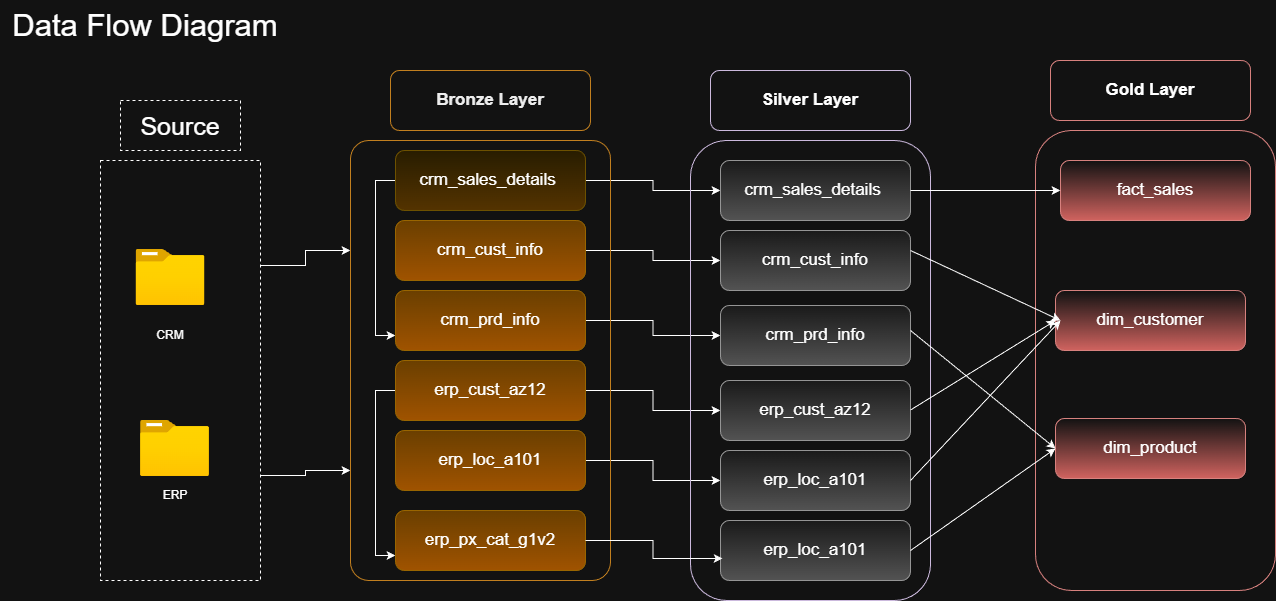

The diagram above was exported from draw.io. Its source (the exported page's mxGraphModel, read from the mxfile embedded in the PNG):
<mxGraphModel dx="1434" dy="964" grid="1" gridSize="10" guides="1" tooltips="1" connect="1" arrows="1" fold="1" page="0" pageScale="1" pageWidth="850" pageHeight="1100" background="none" math="0" shadow="0">
  <root>
    <mxCell id="0" />
    <mxCell id="1" parent="0" />
    <mxCell id="o23vJn0_JPkrQ6PiDLcj-82" edge="1" parent="1" source="o23vJn0_JPkrQ6PiDLcj-2" style="edgeStyle=orthogonalEdgeStyle;rounded=0;orthogonalLoop=1;jettySize=auto;html=1;exitX=1;exitY=0.25;exitDx=0;exitDy=0;entryX=0;entryY=0.25;entryDx=0;entryDy=0;" target="o23vJn0_JPkrQ6PiDLcj-29">
      <mxGeometry relative="1" as="geometry" />
    </mxCell>
    <mxCell id="o23vJn0_JPkrQ6PiDLcj-84" edge="1" parent="1" source="o23vJn0_JPkrQ6PiDLcj-2" style="edgeStyle=orthogonalEdgeStyle;rounded=0;orthogonalLoop=1;jettySize=auto;html=1;exitX=1;exitY=0.75;exitDx=0;exitDy=0;entryX=0;entryY=0.75;entryDx=0;entryDy=0;" target="o23vJn0_JPkrQ6PiDLcj-29">
      <mxGeometry relative="1" as="geometry" />
    </mxCell>
    <mxCell id="o23vJn0_JPkrQ6PiDLcj-2" parent="1" style="rounded=0;whiteSpace=wrap;html=1;fillColor=none;dashed=1;" value="" vertex="1">
      <mxGeometry height="420" width="160" x="-40" y="120" as="geometry" />
    </mxCell>
    <mxCell id="o23vJn0_JPkrQ6PiDLcj-3" parent="1" style="rounded=0;dashed=1;textShadow=0;fontColor=default;labelBorderColor=none;whiteSpace=wrap;html=1;" value="&lt;font style=&quot;font-size: 25px;&quot;&gt;Source&lt;/font&gt;" vertex="1">
      <mxGeometry height="50" width="120" x="-20" y="60" as="geometry" />
    </mxCell>
    <mxCell id="o23vJn0_JPkrQ6PiDLcj-4" parent="1" style="image;aspect=fixed;html=1;points=[];align=center;fontSize=12;image=img/lib/azure2/general/Folder_Blank.svg;" value="" vertex="1">
      <mxGeometry height="56.00000000000001" width="69" x="-4.5" y="209" as="geometry" />
    </mxCell>
    <mxCell id="o23vJn0_JPkrQ6PiDLcj-5" parent="1" style="image;aspect=fixed;html=1;points=[];align=center;fontSize=12;image=img/lib/azure2/general/Folder_Blank.svg;" value="" vertex="1">
      <mxGeometry height="56.00000000000001" width="69" y="380" as="geometry" />
    </mxCell>
    <mxCell id="o23vJn0_JPkrQ6PiDLcj-8" parent="1" style="rounded=1;whiteSpace=wrap;html=1;fillColor=none;fontColor=#000000;strokeColor=#BD7000;" value="&lt;font style=&quot;font-size: 17px;&quot;&gt;&lt;b&gt;Bronze Layer&lt;/b&gt;&lt;/font&gt;" vertex="1">
      <mxGeometry height="60" width="200" x="250" y="30" as="geometry" />
    </mxCell>
    <mxCell id="o23vJn0_JPkrQ6PiDLcj-70" edge="1" parent="1" source="o23vJn0_JPkrQ6PiDLcj-9" style="edgeStyle=orthogonalEdgeStyle;rounded=0;orthogonalLoop=1;jettySize=auto;html=1;exitX=1;exitY=0.5;exitDx=0;exitDy=0;entryX=0;entryY=0.5;entryDx=0;entryDy=0;" target="o23vJn0_JPkrQ6PiDLcj-49">
      <mxGeometry relative="1" as="geometry" />
    </mxCell>
    <mxCell id="o23vJn0_JPkrQ6PiDLcj-85" edge="1" parent="1" source="o23vJn0_JPkrQ6PiDLcj-9" style="edgeStyle=orthogonalEdgeStyle;rounded=0;orthogonalLoop=1;jettySize=auto;html=1;exitX=0;exitY=0.5;exitDx=0;exitDy=0;entryX=0;entryY=0.75;entryDx=0;entryDy=0;" target="o23vJn0_JPkrQ6PiDLcj-13">
      <mxGeometry relative="1" as="geometry">
        <mxPoint x="180" y="160" as="targetPoint" />
      </mxGeometry>
    </mxCell>
    <mxCell id="o23vJn0_JPkrQ6PiDLcj-9" parent="1" style="rounded=1;whiteSpace=wrap;html=1;fillColor=#fff2cc;strokeColor=#d6b656;gradientColor=#ffd966;" value="&lt;span style=&quot;font-size: 17px;&quot;&gt;crm_sales_details&amp;nbsp;&lt;/span&gt;" vertex="1">
      <mxGeometry height="60" width="190" x="255" y="110" as="geometry" />
    </mxCell>
    <mxCell id="o23vJn0_JPkrQ6PiDLcj-71" edge="1" parent="1" source="o23vJn0_JPkrQ6PiDLcj-11" style="edgeStyle=orthogonalEdgeStyle;rounded=0;orthogonalLoop=1;jettySize=auto;html=1;exitX=1;exitY=0.5;exitDx=0;exitDy=0;" target="o23vJn0_JPkrQ6PiDLcj-51">
      <mxGeometry relative="1" as="geometry" />
    </mxCell>
    <mxCell id="o23vJn0_JPkrQ6PiDLcj-11" parent="1" style="rounded=1;whiteSpace=wrap;html=1;fillColor=#ffcd28;strokeColor=#d79b00;gradientColor=#ffa500;" value="&lt;span style=&quot;font-size: 17px;&quot;&gt;crm_cust_info&lt;/span&gt;" vertex="1">
      <mxGeometry height="60" width="190" x="255" y="180" as="geometry" />
    </mxCell>
    <mxCell id="o23vJn0_JPkrQ6PiDLcj-72" edge="1" parent="1" source="o23vJn0_JPkrQ6PiDLcj-13" style="edgeStyle=orthogonalEdgeStyle;rounded=0;orthogonalLoop=1;jettySize=auto;html=1;exitX=1;exitY=0.5;exitDx=0;exitDy=0;entryX=0;entryY=0.5;entryDx=0;entryDy=0;" target="o23vJn0_JPkrQ6PiDLcj-53">
      <mxGeometry relative="1" as="geometry" />
    </mxCell>
    <mxCell id="o23vJn0_JPkrQ6PiDLcj-13" parent="1" style="rounded=1;whiteSpace=wrap;html=1;fillColor=#ffcd28;strokeColor=#d79b00;gradientColor=#ffa500;" value="&lt;span style=&quot;font-size: 17px;&quot;&gt;crm_prd_info&lt;/span&gt;" vertex="1">
      <mxGeometry height="60" width="190" x="255" y="250" as="geometry" />
    </mxCell>
    <mxCell id="o23vJn0_JPkrQ6PiDLcj-73" edge="1" parent="1" source="o23vJn0_JPkrQ6PiDLcj-16" style="edgeStyle=orthogonalEdgeStyle;rounded=0;orthogonalLoop=1;jettySize=auto;html=1;exitX=1;exitY=0.5;exitDx=0;exitDy=0;entryX=0;entryY=0.5;entryDx=0;entryDy=0;" target="o23vJn0_JPkrQ6PiDLcj-55">
      <mxGeometry relative="1" as="geometry" />
    </mxCell>
    <mxCell id="o23vJn0_JPkrQ6PiDLcj-86" edge="1" parent="1" source="o23vJn0_JPkrQ6PiDLcj-16" style="edgeStyle=orthogonalEdgeStyle;rounded=0;orthogonalLoop=1;jettySize=auto;html=1;exitX=0;exitY=0.5;exitDx=0;exitDy=0;entryX=0;entryY=0.75;entryDx=0;entryDy=0;" target="o23vJn0_JPkrQ6PiDLcj-31">
      <mxGeometry relative="1" as="geometry" />
    </mxCell>
    <mxCell id="o23vJn0_JPkrQ6PiDLcj-16" parent="1" style="rounded=1;whiteSpace=wrap;html=1;fillColor=#ffcd28;strokeColor=#d79b00;gradientColor=#ffa500;" value="&lt;span style=&quot;font-size: 17px;&quot;&gt;erp_cust_az12&lt;/span&gt;" vertex="1">
      <mxGeometry height="60" width="190" x="255" y="320" as="geometry" />
    </mxCell>
    <mxCell id="o23vJn0_JPkrQ6PiDLcj-74" edge="1" parent="1" source="o23vJn0_JPkrQ6PiDLcj-27" style="edgeStyle=orthogonalEdgeStyle;rounded=0;orthogonalLoop=1;jettySize=auto;html=1;exitX=1;exitY=0.5;exitDx=0;exitDy=0;" target="o23vJn0_JPkrQ6PiDLcj-57">
      <mxGeometry relative="1" as="geometry" />
    </mxCell>
    <mxCell id="o23vJn0_JPkrQ6PiDLcj-27" parent="1" style="rounded=1;whiteSpace=wrap;html=1;fillColor=#ffcd28;strokeColor=#d79b00;gradientColor=#ffa500;" value="&lt;span style=&quot;font-size: 17px;&quot;&gt;erp_loc_a101&lt;/span&gt;" vertex="1">
      <mxGeometry height="60" width="190" x="255" y="390" as="geometry" />
    </mxCell>
    <mxCell id="o23vJn0_JPkrQ6PiDLcj-29" parent="1" style="rounded=1;whiteSpace=wrap;html=1;fillColor=none;fontColor=#000000;strokeColor=#BD7000;arcSize=7;" value="" vertex="1">
      <mxGeometry height="440" width="260" x="210" y="100" as="geometry" />
    </mxCell>
    <mxCell id="o23vJn0_JPkrQ6PiDLcj-31" parent="1" style="rounded=1;whiteSpace=wrap;html=1;fillColor=#ffcd28;strokeColor=#d79b00;gradientColor=#ffa500;" value="&lt;span style=&quot;font-size: 17px;&quot;&gt;erp_px_cat_g1v2&lt;/span&gt;" vertex="1">
      <mxGeometry height="60" width="190" x="255" y="470" as="geometry" />
    </mxCell>
    <mxCell id="o23vJn0_JPkrQ6PiDLcj-33" parent="1" style="rounded=1;whiteSpace=wrap;html=1;fillColor=none;fontColor=#ffffff;strokeColor=#432D57;" value="" vertex="1">
      <mxGeometry height="460" width="240" x="550" y="100" as="geometry" />
    </mxCell>
    <mxCell id="o23vJn0_JPkrQ6PiDLcj-35" parent="1" style="rounded=1;whiteSpace=wrap;html=1;fillColor=none;fontColor=#ffffff;strokeColor=#432D57;" value="&lt;span style=&quot;font-size: 17px;&quot;&gt;&lt;font style=&quot;color: light-dark(rgb(0, 0, 0), rgb(255, 255, 255));&quot;&gt;&lt;b&gt;Silver Layer&lt;/b&gt;&lt;/font&gt;&lt;/span&gt;" vertex="1">
      <mxGeometry height="60" width="200" x="570" y="30" as="geometry" />
    </mxCell>
    <mxCell id="o23vJn0_JPkrQ6PiDLcj-37" parent="1" style="text;html=1;whiteSpace=wrap;strokeColor=none;fillColor=none;align=center;verticalAlign=middle;rounded=0;" value="CRM" vertex="1">
      <mxGeometry height="30" width="60" y="280" as="geometry" />
    </mxCell>
    <mxCell id="o23vJn0_JPkrQ6PiDLcj-40" parent="1" style="text;html=1;whiteSpace=wrap;strokeColor=none;fillColor=none;align=center;verticalAlign=middle;rounded=0;" value="ERP" vertex="1">
      <mxGeometry height="30" width="60" x="4.5" y="440" as="geometry" />
    </mxCell>
    <mxCell id="o23vJn0_JPkrQ6PiDLcj-49" parent="1" style="rounded=1;whiteSpace=wrap;html=1;fillColor=#f5f5f5;strokeColor=#666666;gradientColor=#b3b3b3;" value="&lt;span style=&quot;font-size: 17px;&quot;&gt;&lt;font style=&quot;color: light-dark(rgb(0, 0, 0), rgb(255, 255, 255));&quot;&gt;crm_sales_details&lt;/font&gt;&amp;nbsp;&lt;/span&gt;" vertex="1">
      <mxGeometry height="60" width="190" x="580" y="120" as="geometry" />
    </mxCell>
    <mxCell id="o23vJn0_JPkrQ6PiDLcj-51" parent="1" style="rounded=1;whiteSpace=wrap;html=1;fillColor=#f5f5f5;strokeColor=#666666;gradientColor=#b3b3b3;" value="&lt;span style=&quot;font-size: 17px;&quot;&gt;&lt;font style=&quot;color: light-dark(rgb(0, 0, 0), rgb(255, 255, 255));&quot;&gt;crm_cust_info&lt;/font&gt;&lt;/span&gt;" vertex="1">
      <mxGeometry height="60" width="190" x="580" y="190" as="geometry" />
    </mxCell>
    <mxCell id="o23vJn0_JPkrQ6PiDLcj-53" parent="1" style="rounded=1;whiteSpace=wrap;html=1;fillColor=#f5f5f5;strokeColor=#666666;gradientColor=#b3b3b3;" value="&lt;span style=&quot;font-size: 17px;&quot;&gt;&lt;font style=&quot;color: light-dark(rgb(0, 0, 0), rgb(255, 255, 255));&quot;&gt;crm_prd_info&lt;/font&gt;&lt;/span&gt;" vertex="1">
      <mxGeometry height="60" width="190" x="580" y="265" as="geometry" />
    </mxCell>
    <mxCell id="o23vJn0_JPkrQ6PiDLcj-55" parent="1" style="rounded=1;whiteSpace=wrap;html=1;fillColor=#f5f5f5;strokeColor=#666666;gradientColor=#b3b3b3;" value="&lt;font style=&quot;color: light-dark(rgb(255, 255, 255), rgb(255, 255, 255));&quot;&gt;&lt;span style=&quot;font-size: 17px;&quot;&gt;erp_cust_az12&lt;/span&gt;&lt;/font&gt;" vertex="1">
      <mxGeometry height="60" width="190" x="580" y="340" as="geometry" />
    </mxCell>
    <mxCell id="o23vJn0_JPkrQ6PiDLcj-57" parent="1" style="rounded=1;whiteSpace=wrap;html=1;fillColor=#f5f5f5;strokeColor=#666666;gradientColor=#b3b3b3;" value="&lt;font style=&quot;color: light-dark(rgb(255, 255, 255), rgb(255, 255, 255));&quot;&gt;&lt;span style=&quot;font-size: 17px;&quot;&gt;erp_loc_a101&lt;/span&gt;&lt;/font&gt;" vertex="1">
      <mxGeometry height="60" width="190" x="580" y="410" as="geometry" />
    </mxCell>
    <mxCell id="o23vJn0_JPkrQ6PiDLcj-59" parent="1" style="rounded=1;whiteSpace=wrap;html=1;fillColor=#f5f5f5;strokeColor=#666666;gradientColor=#b3b3b3;" value="&lt;font style=&quot;color: light-dark(rgb(255, 255, 255), rgb(255, 255, 255));&quot;&gt;&lt;span style=&quot;font-size: 17px;&quot;&gt;erp_loc_a101&lt;/span&gt;&lt;/font&gt;" vertex="1">
      <mxGeometry height="60" width="190" x="580" y="480" as="geometry" />
    </mxCell>
    <mxCell id="o23vJn0_JPkrQ6PiDLcj-61" parent="1" style="rounded=1;whiteSpace=wrap;html=1;fillColor=none;strokeColor=#b85450;gradientColor=#ea6b66;" value="" vertex="1">
      <mxGeometry height="460" width="240" x="895" y="90" as="geometry" />
    </mxCell>
    <mxCell id="o23vJn0_JPkrQ6PiDLcj-62" parent="1" style="rounded=1;whiteSpace=wrap;html=1;fillColor=none;strokeColor=#b85450;gradientColor=#ea6b66;" value="&lt;font style=&quot;color: light-dark(rgb(255, 255, 255), rgb(255, 255, 255));&quot;&gt;&lt;span style=&quot;font-size: 17px;&quot;&gt;&lt;b&gt;Gold Layer&lt;/b&gt;&lt;/span&gt;&lt;/font&gt;" vertex="1">
      <mxGeometry height="60" width="200" x="910" y="20" as="geometry" />
    </mxCell>
    <mxCell id="o23vJn0_JPkrQ6PiDLcj-63" parent="1" style="rounded=1;whiteSpace=wrap;html=1;fillColor=default;strokeColor=#b85450;gradientColor=#ea6b66;" value="&lt;span style=&quot;font-size: 17px;&quot;&gt;fact_sales&lt;/span&gt;" vertex="1">
      <mxGeometry height="60" width="190" x="920" y="120" as="geometry" />
    </mxCell>
    <mxCell id="o23vJn0_JPkrQ6PiDLcj-66" parent="1" style="rounded=1;whiteSpace=wrap;html=1;fillColor=default;strokeColor=#b85450;gradientColor=#ea6b66;" value="&lt;span style=&quot;font-size: 17px;&quot;&gt;dim_customer&lt;/span&gt;" vertex="1">
      <mxGeometry height="60" width="190" x="915" y="250" as="geometry" />
    </mxCell>
    <mxCell id="o23vJn0_JPkrQ6PiDLcj-68" parent="1" style="rounded=1;whiteSpace=wrap;html=1;fillColor=default;strokeColor=#b85450;gradientColor=#ea6b66;" value="&lt;span style=&quot;font-size: 17px;&quot;&gt;dim_product&lt;/span&gt;" vertex="1">
      <mxGeometry height="60" width="190" x="915" y="378" as="geometry" />
    </mxCell>
    <mxCell id="o23vJn0_JPkrQ6PiDLcj-75" edge="1" parent="1" source="o23vJn0_JPkrQ6PiDLcj-31" style="edgeStyle=orthogonalEdgeStyle;rounded=0;orthogonalLoop=1;jettySize=auto;html=1;exitX=1;exitY=0.5;exitDx=0;exitDy=0;entryX=0.011;entryY=0.633;entryDx=0;entryDy=0;entryPerimeter=0;" target="o23vJn0_JPkrQ6PiDLcj-59">
      <mxGeometry relative="1" as="geometry" />
    </mxCell>
    <mxCell id="o23vJn0_JPkrQ6PiDLcj-89" edge="1" parent="1" source="o23vJn0_JPkrQ6PiDLcj-49" style="endArrow=classic;html=1;rounded=0;exitX=1;exitY=0.5;exitDx=0;exitDy=0;" target="o23vJn0_JPkrQ6PiDLcj-63" value="">
      <mxGeometry height="50" relative="1" width="50" as="geometry">
        <mxPoint x="770" y="160" as="sourcePoint" />
        <mxPoint x="820" y="110" as="targetPoint" />
      </mxGeometry>
    </mxCell>
    <mxCell id="o23vJn0_JPkrQ6PiDLcj-90" edge="1" parent="1" style="endArrow=classic;html=1;rounded=0;exitX=1;exitY=0.5;exitDx=0;exitDy=0;entryX=0;entryY=0.5;entryDx=0;entryDy=0;" value="">
      <mxGeometry height="50" relative="1" width="50" as="geometry">
        <mxPoint x="770" y="210" as="sourcePoint" />
        <mxPoint x="920" y="280" as="targetPoint" />
      </mxGeometry>
    </mxCell>
    <mxCell id="o23vJn0_JPkrQ6PiDLcj-91" edge="1" parent="1" style="endArrow=classic;html=1;rounded=0;exitX=1;exitY=0.5;exitDx=0;exitDy=0;entryX=0;entryY=0.5;entryDx=0;entryDy=0;" target="o23vJn0_JPkrQ6PiDLcj-68" value="">
      <mxGeometry height="50" relative="1" width="50" as="geometry">
        <mxPoint x="770" y="290" as="sourcePoint" />
        <mxPoint x="920" y="290" as="targetPoint" />
      </mxGeometry>
    </mxCell>
    <mxCell id="o23vJn0_JPkrQ6PiDLcj-92" edge="1" parent="1" style="endArrow=classic;html=1;rounded=0;exitX=1;exitY=0.5;exitDx=0;exitDy=0;entryX=0;entryY=0.5;entryDx=0;entryDy=0;" target="o23vJn0_JPkrQ6PiDLcj-66" value="">
      <mxGeometry height="50" relative="1" width="50" as="geometry">
        <mxPoint x="770" y="369.5" as="sourcePoint" />
        <mxPoint x="920" y="369.5" as="targetPoint" />
      </mxGeometry>
    </mxCell>
    <mxCell id="o23vJn0_JPkrQ6PiDLcj-93" edge="1" parent="1" source="o23vJn0_JPkrQ6PiDLcj-57" style="endArrow=classic;html=1;rounded=0;exitX=1;exitY=0.5;exitDx=0;exitDy=0;" value="">
      <mxGeometry height="50" relative="1" width="50" as="geometry">
        <mxPoint x="775" y="450" as="sourcePoint" />
        <mxPoint x="920" y="280" as="targetPoint" />
      </mxGeometry>
    </mxCell>
    <mxCell id="o23vJn0_JPkrQ6PiDLcj-94" edge="1" parent="1" source="o23vJn0_JPkrQ6PiDLcj-59" style="endArrow=classic;html=1;rounded=0;exitX=1;exitY=0.5;exitDx=0;exitDy=0;entryX=0;entryY=0.5;entryDx=0;entryDy=0;" target="o23vJn0_JPkrQ6PiDLcj-68" value="">
      <mxGeometry height="50" relative="1" width="50" as="geometry">
        <mxPoint x="840" y="510" as="sourcePoint" />
        <mxPoint x="990" y="510" as="targetPoint" />
      </mxGeometry>
    </mxCell>
    <mxCell id="o23vJn0_JPkrQ6PiDLcj-95" parent="1" style="text;html=1;whiteSpace=wrap;strokeColor=none;fillColor=none;align=center;verticalAlign=middle;rounded=0;" value="&lt;font style=&quot;font-size: 31px;&quot;&gt;Data Flow Diagram&lt;/font&gt;" vertex="1">
      <mxGeometry height="50" width="290" x="-140" y="-40" as="geometry" />
    </mxCell>
  </root>
</mxGraphModel>